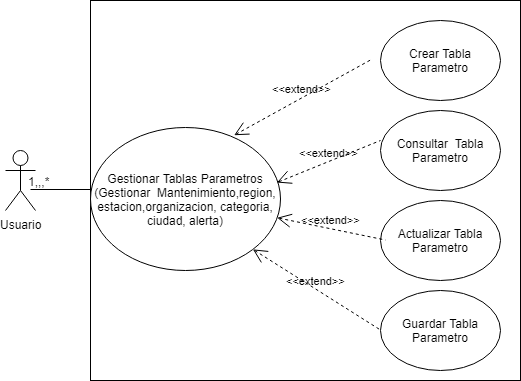

The diagram above was exported from draw.io. Its source (the exported page's mxGraphModel, read from the mxfile embedded in the PNG):
<mxGraphModel dx="868" dy="482" grid="1" gridSize="10" guides="1" tooltips="1" connect="1" arrows="1" fold="1" page="1" pageScale="1" pageWidth="827" pageHeight="1169" math="0" shadow="0">
  <root>
    <mxCell id="0" />
    <mxCell id="1" parent="0" />
    <mxCell id="ILxm9_OvwvsqdFepWhiq-3" value="Usuario" style="shape=umlActor;verticalLabelPosition=bottom;labelBackgroundColor=#ffffff;verticalAlign=top;html=1;outlineConnect=0;" vertex="1" parent="1">
      <mxGeometry x="95" y="180" width="30" height="60" as="geometry" />
    </mxCell>
    <mxCell id="ILxm9_OvwvsqdFepWhiq-4" value="" style="rounded=0;whiteSpace=wrap;html=1;shadow=0;" vertex="1" parent="1">
      <mxGeometry x="180" y="30" width="430" height="380" as="geometry" />
    </mxCell>
    <mxCell id="ILxm9_OvwvsqdFepWhiq-5" value="Gestionar Tablas Parametros&lt;br&gt;(Gestionar&amp;nbsp; Mantenimiento,region, estacion,organizacion, categoria, ciudad, alerta)" style="ellipse;whiteSpace=wrap;html=1;shadow=0;" vertex="1" parent="1">
      <mxGeometry x="180" y="157" width="190" height="143" as="geometry" />
    </mxCell>
    <mxCell id="ILxm9_OvwvsqdFepWhiq-6" value="Guardar Tabla Parametro" style="ellipse;whiteSpace=wrap;html=1;shadow=0;" vertex="1" parent="1">
      <mxGeometry x="470" y="320" width="120" height="80" as="geometry" />
    </mxCell>
    <mxCell id="ILxm9_OvwvsqdFepWhiq-7" value="Actualizar Tabla Parametro" style="ellipse;whiteSpace=wrap;html=1;shadow=0;" vertex="1" parent="1">
      <mxGeometry x="470" y="230" width="120" height="80" as="geometry" />
    </mxCell>
    <mxCell id="ILxm9_OvwvsqdFepWhiq-8" value="Consultar&amp;nbsp; Tabla Parametro" style="ellipse;whiteSpace=wrap;html=1;shadow=0;" vertex="1" parent="1">
      <mxGeometry x="470" y="140" width="120" height="80" as="geometry" />
    </mxCell>
    <mxCell id="ILxm9_OvwvsqdFepWhiq-9" value="Crear Tabla Parametro" style="ellipse;whiteSpace=wrap;html=1;shadow=0;" vertex="1" parent="1">
      <mxGeometry x="470" y="50" width="120" height="80" as="geometry" />
    </mxCell>
    <mxCell id="ILxm9_OvwvsqdFepWhiq-10" value="&amp;lt;&amp;lt;extend&amp;gt;&amp;gt;" style="edgeStyle=none;html=1;startArrow=open;endArrow=none;startSize=12;verticalAlign=bottom;dashed=1;labelBackgroundColor=none;exitX=1;exitY=1;exitDx=0;exitDy=0;" edge="1" parent="1" source="ILxm9_OvwvsqdFepWhiq-5">
      <mxGeometry width="160" relative="1" as="geometry">
        <mxPoint x="310" y="359.5" as="sourcePoint" />
        <mxPoint x="470" y="359.5" as="targetPoint" />
      </mxGeometry>
    </mxCell>
    <mxCell id="ILxm9_OvwvsqdFepWhiq-11" value="&amp;lt;&amp;lt;extend&amp;gt;&amp;gt;" style="edgeStyle=none;html=1;startArrow=open;endArrow=none;startSize=12;verticalAlign=bottom;dashed=1;labelBackgroundColor=none;" edge="1" parent="1" source="ILxm9_OvwvsqdFepWhiq-5">
      <mxGeometry width="160" relative="1" as="geometry">
        <mxPoint x="315" y="269.5" as="sourcePoint" />
        <mxPoint x="475" y="269.5" as="targetPoint" />
      </mxGeometry>
    </mxCell>
    <mxCell id="ILxm9_OvwvsqdFepWhiq-12" value="&amp;lt;&amp;lt;extend&amp;gt;&amp;gt;" style="edgeStyle=none;html=1;startArrow=open;endArrow=none;startSize=12;verticalAlign=bottom;dashed=1;labelBackgroundColor=none;exitX=0.981;exitY=0.385;exitDx=0;exitDy=0;exitPerimeter=0;" edge="1" parent="1" source="ILxm9_OvwvsqdFepWhiq-5">
      <mxGeometry width="160" relative="1" as="geometry">
        <mxPoint x="310" y="170" as="sourcePoint" />
        <mxPoint x="470" y="170" as="targetPoint" />
        <Array as="points" />
      </mxGeometry>
    </mxCell>
    <mxCell id="ILxm9_OvwvsqdFepWhiq-13" value="&amp;lt;&amp;lt;extend&amp;gt;&amp;gt;" style="edgeStyle=none;html=1;startArrow=open;endArrow=none;startSize=12;verticalAlign=bottom;dashed=1;labelBackgroundColor=none;exitX=0.756;exitY=0.054;exitDx=0;exitDy=0;exitPerimeter=0;" edge="1" parent="1" source="ILxm9_OvwvsqdFepWhiq-5">
      <mxGeometry width="160" relative="1" as="geometry">
        <mxPoint x="300" y="89.5" as="sourcePoint" />
        <mxPoint x="460" y="89.5" as="targetPoint" />
      </mxGeometry>
    </mxCell>
    <mxCell id="ILxm9_OvwvsqdFepWhiq-14" value="" style="endArrow=none;html=1;" edge="1" parent="1">
      <mxGeometry width="50" height="50" relative="1" as="geometry">
        <mxPoint x="120" y="219" as="sourcePoint" />
        <mxPoint x="180" y="219" as="targetPoint" />
      </mxGeometry>
    </mxCell>
    <mxCell id="ILxm9_OvwvsqdFepWhiq-15" value="1,,,*" style="text;html=1;resizable=0;points=[];autosize=1;align=left;verticalAlign=top;spacingTop=-4;" vertex="1" parent="1">
      <mxGeometry x="116" y="202" width="40" height="20" as="geometry" />
    </mxCell>
  </root>
</mxGraphModel>